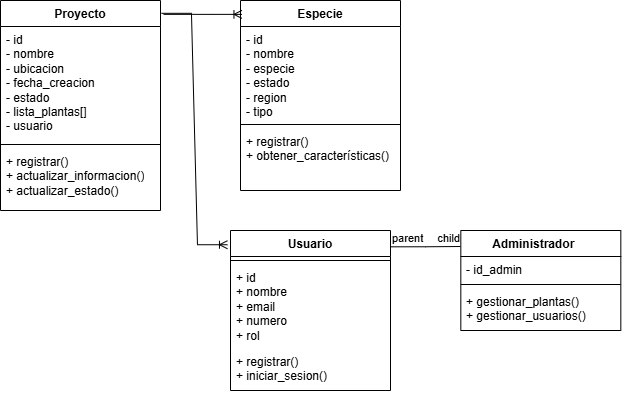

The diagram above was exported from draw.io. Its source (the exported page's mxGraphModel, read from the mxfile embedded in the PNG):
<mxGraphModel dx="949" dy="633" grid="1" gridSize="10" guides="1" tooltips="1" connect="1" arrows="1" fold="1" page="1" pageScale="1" pageWidth="827" pageHeight="1169" math="0" shadow="0">
  <root>
    <mxCell id="0" />
    <mxCell id="1" parent="0" />
    <mxCell id="Z8i3ZMZL8KYaPqOZy2h0-1" value="Proyecto" style="swimlane;fontStyle=1;align=center;verticalAlign=top;childLayout=stackLayout;horizontal=1;startSize=26;horizontalStack=0;resizeParent=1;resizeParentMax=0;resizeLast=0;collapsible=1;marginBottom=0;whiteSpace=wrap;html=1;" vertex="1" parent="1">
      <mxGeometry x="60" y="90" width="160" height="210" as="geometry" />
    </mxCell>
    <mxCell id="Z8i3ZMZL8KYaPqOZy2h0-2" value="- id&lt;div&gt;- nombre&lt;/div&gt;&lt;div&gt;- ubicacion&lt;/div&gt;&lt;div&gt;- fecha_creacion&lt;/div&gt;&lt;div&gt;- estado&lt;/div&gt;&lt;div&gt;- lista_plantas[]&lt;/div&gt;&lt;div&gt;- usuario&lt;/div&gt;" style="text;strokeColor=none;fillColor=none;align=left;verticalAlign=top;spacingLeft=4;spacingRight=4;overflow=hidden;rotatable=0;points=[[0,0.5],[1,0.5]];portConstraint=eastwest;whiteSpace=wrap;html=1;" vertex="1" parent="Z8i3ZMZL8KYaPqOZy2h0-1">
      <mxGeometry y="26" width="160" height="114" as="geometry" />
    </mxCell>
    <mxCell id="Z8i3ZMZL8KYaPqOZy2h0-3" value="" style="line;strokeWidth=1;fillColor=none;align=left;verticalAlign=middle;spacingTop=-1;spacingLeft=3;spacingRight=3;rotatable=0;labelPosition=right;points=[];portConstraint=eastwest;strokeColor=inherit;" vertex="1" parent="Z8i3ZMZL8KYaPqOZy2h0-1">
      <mxGeometry y="140" width="160" height="8" as="geometry" />
    </mxCell>
    <mxCell id="Z8i3ZMZL8KYaPqOZy2h0-4" value="+ registrar()&lt;div&gt;+ actualizar_informacion()&lt;br&gt;&lt;div&gt;+&amp;nbsp;actualizar_estado()&lt;/div&gt;&lt;/div&gt;" style="text;strokeColor=none;fillColor=none;align=left;verticalAlign=top;spacingLeft=4;spacingRight=4;overflow=hidden;rotatable=0;points=[[0,0.5],[1,0.5]];portConstraint=eastwest;whiteSpace=wrap;html=1;" vertex="1" parent="Z8i3ZMZL8KYaPqOZy2h0-1">
      <mxGeometry y="148" width="160" height="62" as="geometry" />
    </mxCell>
    <mxCell id="Z8i3ZMZL8KYaPqOZy2h0-5" value="Especie" style="swimlane;fontStyle=1;align=center;verticalAlign=top;childLayout=stackLayout;horizontal=1;startSize=26;horizontalStack=0;resizeParent=1;resizeParentMax=0;resizeLast=0;collapsible=1;marginBottom=0;whiteSpace=wrap;html=1;" vertex="1" parent="1">
      <mxGeometry x="300" y="90" width="160" height="190" as="geometry" />
    </mxCell>
    <mxCell id="Z8i3ZMZL8KYaPqOZy2h0-6" value="- id&lt;div&gt;- nombre&lt;/div&gt;&lt;div&gt;- especie&lt;/div&gt;&lt;div&gt;- estado&lt;/div&gt;&lt;div&gt;- region&lt;/div&gt;&lt;div&gt;- tipo&lt;/div&gt;" style="text;strokeColor=none;fillColor=none;align=left;verticalAlign=top;spacingLeft=4;spacingRight=4;overflow=hidden;rotatable=0;points=[[0,0.5],[1,0.5]];portConstraint=eastwest;whiteSpace=wrap;html=1;" vertex="1" parent="Z8i3ZMZL8KYaPqOZy2h0-5">
      <mxGeometry y="26" width="160" height="94" as="geometry" />
    </mxCell>
    <mxCell id="Z8i3ZMZL8KYaPqOZy2h0-7" value="" style="line;strokeWidth=1;fillColor=none;align=left;verticalAlign=middle;spacingTop=-1;spacingLeft=3;spacingRight=3;rotatable=0;labelPosition=right;points=[];portConstraint=eastwest;strokeColor=inherit;" vertex="1" parent="Z8i3ZMZL8KYaPqOZy2h0-5">
      <mxGeometry y="120" width="160" height="8" as="geometry" />
    </mxCell>
    <mxCell id="Z8i3ZMZL8KYaPqOZy2h0-8" value="+ registrar()&amp;nbsp;&lt;div&gt;+&amp;nbsp;obtener_características()&lt;/div&gt;" style="text;strokeColor=none;fillColor=none;align=left;verticalAlign=top;spacingLeft=4;spacingRight=4;overflow=hidden;rotatable=0;points=[[0,0.5],[1,0.5]];portConstraint=eastwest;whiteSpace=wrap;html=1;" vertex="1" parent="Z8i3ZMZL8KYaPqOZy2h0-5">
      <mxGeometry y="128" width="160" height="62" as="geometry" />
    </mxCell>
    <mxCell id="Z8i3ZMZL8KYaPqOZy2h0-9" value="Usuario" style="swimlane;fontStyle=1;align=center;verticalAlign=top;childLayout=stackLayout;horizontal=1;startSize=26;horizontalStack=0;resizeParent=1;resizeParentMax=0;resizeLast=0;collapsible=1;marginBottom=0;whiteSpace=wrap;html=1;" vertex="1" parent="1">
      <mxGeometry x="290" y="320" width="160" height="160" as="geometry" />
    </mxCell>
    <mxCell id="Z8i3ZMZL8KYaPqOZy2h0-11" value="" style="line;strokeWidth=1;fillColor=none;align=left;verticalAlign=middle;spacingTop=-1;spacingLeft=3;spacingRight=3;rotatable=0;labelPosition=right;points=[];portConstraint=eastwest;strokeColor=inherit;" vertex="1" parent="Z8i3ZMZL8KYaPqOZy2h0-9">
      <mxGeometry y="26" width="160" height="8" as="geometry" />
    </mxCell>
    <mxCell id="Z8i3ZMZL8KYaPqOZy2h0-10" value="+ id&lt;div&gt;+ nombre&lt;/div&gt;&lt;div&gt;+ email&lt;/div&gt;&lt;div&gt;+ numero&lt;/div&gt;&lt;div&gt;+ rol&lt;/div&gt;" style="text;strokeColor=none;fillColor=none;align=left;verticalAlign=top;spacingLeft=4;spacingRight=4;overflow=hidden;rotatable=0;points=[[0,0.5],[1,0.5]];portConstraint=eastwest;whiteSpace=wrap;html=1;" vertex="1" parent="Z8i3ZMZL8KYaPqOZy2h0-9">
      <mxGeometry y="34" width="160" height="84" as="geometry" />
    </mxCell>
    <mxCell id="Z8i3ZMZL8KYaPqOZy2h0-12" value="+ registrar()&lt;div&gt;+ iniciar_sesion()&lt;/div&gt;" style="text;strokeColor=none;fillColor=none;align=left;verticalAlign=top;spacingLeft=4;spacingRight=4;overflow=hidden;rotatable=0;points=[[0,0.5],[1,0.5]];portConstraint=eastwest;whiteSpace=wrap;html=1;" vertex="1" parent="Z8i3ZMZL8KYaPqOZy2h0-9">
      <mxGeometry y="118" width="160" height="42" as="geometry" />
    </mxCell>
    <mxCell id="Z8i3ZMZL8KYaPqOZy2h0-13" value="Administrador&amp;nbsp; &amp;nbsp;&amp;nbsp;" style="swimlane;fontStyle=1;align=center;verticalAlign=top;childLayout=stackLayout;horizontal=1;startSize=26;horizontalStack=0;resizeParent=1;resizeParentMax=0;resizeLast=0;collapsible=1;marginBottom=0;whiteSpace=wrap;html=1;" vertex="1" parent="1">
      <mxGeometry x="520.3199999999999" y="320" width="160" height="100" as="geometry" />
    </mxCell>
    <mxCell id="Z8i3ZMZL8KYaPqOZy2h0-14" value="- id_admin" style="text;strokeColor=none;fillColor=none;align=left;verticalAlign=top;spacingLeft=4;spacingRight=4;overflow=hidden;rotatable=0;points=[[0,0.5],[1,0.5]];portConstraint=eastwest;whiteSpace=wrap;html=1;" vertex="1" parent="Z8i3ZMZL8KYaPqOZy2h0-13">
      <mxGeometry y="26" width="160" height="24" as="geometry" />
    </mxCell>
    <mxCell id="Z8i3ZMZL8KYaPqOZy2h0-15" value="" style="line;strokeWidth=1;fillColor=none;align=left;verticalAlign=middle;spacingTop=-1;spacingLeft=3;spacingRight=3;rotatable=0;labelPosition=right;points=[];portConstraint=eastwest;strokeColor=inherit;" vertex="1" parent="Z8i3ZMZL8KYaPqOZy2h0-13">
      <mxGeometry y="50" width="160" height="8" as="geometry" />
    </mxCell>
    <mxCell id="Z8i3ZMZL8KYaPqOZy2h0-16" value="+ gestionar_plantas()&lt;div&gt;+ gestionar_usuarios()&lt;/div&gt;" style="text;strokeColor=none;fillColor=none;align=left;verticalAlign=top;spacingLeft=4;spacingRight=4;overflow=hidden;rotatable=0;points=[[0,0.5],[1,0.5]];portConstraint=eastwest;whiteSpace=wrap;html=1;" vertex="1" parent="Z8i3ZMZL8KYaPqOZy2h0-13">
      <mxGeometry y="58" width="160" height="42" as="geometry" />
    </mxCell>
    <mxCell id="Z8i3ZMZL8KYaPqOZy2h0-18" value="" style="edgeStyle=entityRelationEdgeStyle;fontSize=12;html=1;endArrow=ERoneToMany;rounded=0;exitX=1.019;exitY=0.066;exitDx=0;exitDy=0;exitPerimeter=0;entryX=0.009;entryY=0.073;entryDx=0;entryDy=0;entryPerimeter=0;" edge="1" parent="1" source="Z8i3ZMZL8KYaPqOZy2h0-1" target="Z8i3ZMZL8KYaPqOZy2h0-5">
      <mxGeometry width="100" height="100" relative="1" as="geometry">
        <mxPoint x="310" y="340" as="sourcePoint" />
        <mxPoint x="410" y="240" as="targetPoint" />
      </mxGeometry>
    </mxCell>
    <mxCell id="Z8i3ZMZL8KYaPqOZy2h0-20" value="" style="edgeStyle=entityRelationEdgeStyle;fontSize=12;html=1;endArrow=ERoneToMany;rounded=0;exitX=1.006;exitY=0.061;exitDx=0;exitDy=0;exitPerimeter=0;entryX=-0.019;entryY=0.089;entryDx=0;entryDy=0;entryPerimeter=0;" edge="1" parent="1" source="Z8i3ZMZL8KYaPqOZy2h0-1" target="Z8i3ZMZL8KYaPqOZy2h0-9">
      <mxGeometry width="100" height="100" relative="1" as="geometry">
        <mxPoint x="323" y="114" as="sourcePoint" />
        <mxPoint x="428" y="346" as="targetPoint" />
        <Array as="points">
          <mxPoint x="110" y="280" />
          <mxPoint x="122" y="280" />
        </Array>
      </mxGeometry>
    </mxCell>
    <mxCell id="Z8i3ZMZL8KYaPqOZy2h0-21" value="" style="endArrow=none;html=1;edgeStyle=orthogonalEdgeStyle;rounded=0;exitX=1;exitY=0.102;exitDx=0;exitDy=0;exitPerimeter=0;" edge="1" parent="1" source="Z8i3ZMZL8KYaPqOZy2h0-9">
      <mxGeometry relative="1" as="geometry">
        <mxPoint x="280" y="290" as="sourcePoint" />
        <mxPoint x="520" y="336" as="targetPoint" />
      </mxGeometry>
    </mxCell>
    <mxCell id="Z8i3ZMZL8KYaPqOZy2h0-22" value="parent" style="edgeLabel;resizable=0;html=1;align=left;verticalAlign=bottom;" connectable="0" vertex="1" parent="Z8i3ZMZL8KYaPqOZy2h0-21">
      <mxGeometry x="-1" relative="1" as="geometry" />
    </mxCell>
    <mxCell id="Z8i3ZMZL8KYaPqOZy2h0-23" value="child" style="edgeLabel;resizable=0;html=1;align=right;verticalAlign=bottom;" connectable="0" vertex="1" parent="Z8i3ZMZL8KYaPqOZy2h0-21">
      <mxGeometry x="1" relative="1" as="geometry" />
    </mxCell>
  </root>
</mxGraphModel>